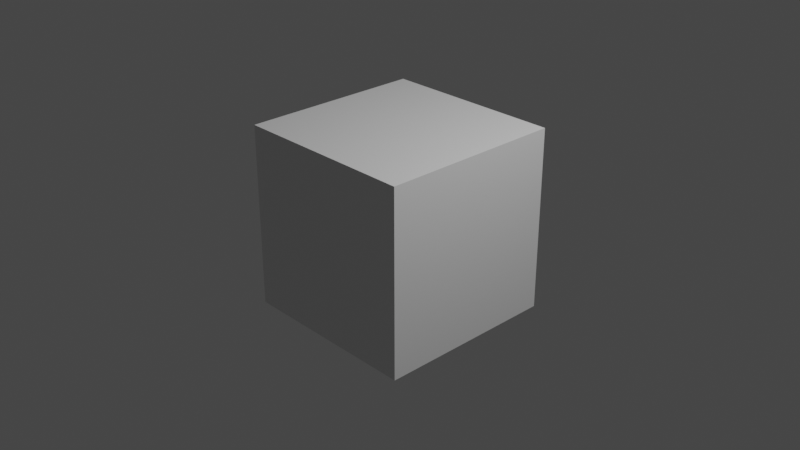 # Source: cubeKnifed.blend  (saved by Blender 3.2.14; exported with 4.5.12 LTS)
import bpy
from mathutils import Matrix  # noqa: F401  (used for matrix-valued properties, if any)

bpy.ops.wm.read_factory_settings(use_empty=True)
scene = bpy.context.scene
scene.name = 'Scene'

# ---- collections
col_collection = bpy.data.collections.new('Collection'); scene.collection.children.link(col_collection)

# ---- materials (node trees are filled in below, after node groups)
mat_material = bpy.data.materials.new('Material')
mat_material.alpha_threshold = 0.0
mat_material.use_transparent_shadow = False
mat_material.line_color = (0.0, 0.0, 0.0, 1.0)

# ---- material node trees
mat_material.use_nodes = True; mat_material.node_tree.nodes.clear()
_N = mat_material.node_tree.nodes; _L = mat_material.node_tree.links
n0 = _N.new('ShaderNodeOutputMaterial'); n0.name = 'Material Output'; n0.location = (300, 300)
n1 = _N.new('ShaderNodeBsdfPrincipled'); n1.name = 'Principled BSDF'; n1.location = (10, 300)
n1.distribution = 'GGX'
n1.subsurface_method = 'RANDOM_WALK_SKIN'
n1.inputs[2].default_value = 0.4
n1.inputs[3].default_value = 1.45
n1.inputs[27].default_value = (0.0, 0.0, 0.0, 1.0)
n1.inputs[28].default_value = 1.0
_L.new(n1.outputs[0], n0.inputs[0])
n0.is_active_output = True

# ---- world
world_world = bpy.data.worlds.new('World'); scene.world = world_world
world_world.use_nodes = True; world_world.node_tree.nodes.clear()
_N = world_world.node_tree.nodes; _L = world_world.node_tree.links
n0 = _N.new('ShaderNodeOutputWorld'); n0.name = 'World Output'; n0.location = (300, 300)
n1 = _N.new('ShaderNodeBackground'); n1.name = 'Background'; n1.location = (10, 300)
n1.inputs[0].default_value = (0.05088, 0.05088, 0.05088, 1.0)
_L.new(n1.outputs[0], n0.inputs[0])
n0.is_active_output = True
world_world.color = (0.05088, 0.05088, 0.05088)
world_world.use_sun_shadow = False
world_world.sun_shadow_jitter_overblur = 0.0

# ---- cameras
cam_camera = bpy.data.cameras.new('Camera')
cam_camera.clip_end = 100.0
cam_camera.ortho_scale = 7.314

# ---- lights
light_light = bpy.data.lights.new('Light', 'POINT')
light_light.transmission_factor = 0.0
light_light.energy = 1000.0
light_light.shadow_soft_size = 0.1
light_light.shadow_maximum_resolution = 0.006
light_light.use_absolute_resolution = True

# ---- meshes
me_cube = bpy.data.meshes.new('Cube')
me_cube.from_pydata([(1.0, 1.0, 1.0), (1.0, 1.0, -1.0), (1.0, -1.0, 1.0), (1.0, -1.0, -1.0), (-1.0, 1.0, 1.0), (-1.0, 1.0, -1.0), (-1.0, -1.0, 1.0), (-1.0, -1.0, -1.0), (1.0, -1.0, 0.5932), (1.0, -0.4687, 1.0), (0.3665, -1.0, 1.0), (1.0, -1.0, 0.3453), (1.0, -0.07871, 1.0), (-0.06062, -1.0, 1.0)], [], [(0, 4, 6, 13, 12), (3, 11, 13, 6, 7), (7, 6, 4, 5), (5, 1, 3, 7), (1, 0, 12, 11, 3), (5, 4, 0, 1), (9, 10, 2), (8, 9, 2), (10, 8, 2), (12, 13, 10, 9), (11, 12, 9, 8), (13, 11, 8, 10)])
_uv = me_cube.uv_layers.new(name='UVMap')
_uv.uv.foreach_set('vector', [0.625, 0.5, 0.875, 0.5, 0.875, 0.75, 0.7576, 0.75, 0.625, 0.6348, 0.375, 0.75, 0.5432, 0.75, 0.625, 0.8826, 0.625, 1.0, 0.375, 1.0, 0.375, 0.0, 0.625, 0.0, 0.625, 0.25, 0.375, 0.25, 0.125, 0.5, 0.375, 0.5, 0.375, 0.75, 0.125, 0.75, 0.375, 0.5, 0.625, 0.5, 0.625, 0.6348, 0.5432, 0.75, 0.375, 0.75, 0.375, 0.25, 0.625, 0.25, 0.625, 0.5, 0.375, 0.5, 0.625, 0.6836, 0.7042, 0.75, 0.625, 0.75, 0.5741, 0.75, 0.625, 0.6836, 0.625, 0.75, 0.625, 0.8292, 0.5741, 0.75, 0.625, 0.75, 0.625, 0.6348, 0.7576, 0.75, 0.7042, 0.75, 0.625, 0.6836, 0.5432, 0.75, 0.625, 0.6348, 0.625, 0.6836, 0.5741, 0.75, 0.625, 0.8826, 0.5432, 0.75, 0.5741, 0.75, 0.625, 0.8292])
me_cube.materials.append(mat_material)
me_cube.use_mirror_vertex_groups = False
me_cube.update()

# ---- objects
ob_cube = bpy.data.objects.new('Cube', me_cube)
ob_light = bpy.data.objects.new('Light', light_light)
ob_camera = bpy.data.objects.new('Camera', cam_camera)

# ---- transforms, parenting, visibility, modifiers, constraints
ob_cube.location = (0.0, 0.0, 0.0)
ob_cube.lock_rotations_4d = False
ob_cube.empty_display_type = 'ARROWS'
ob_cube.lineart.crease_threshold = 0.0
ob_light.location = (4.076, 1.005, 5.904)
ob_light.rotation_euler = (0.6503, 0.05522, 1.866)
ob_light.lock_rotations_4d = False
ob_light.empty_display_type = 'ARROWS'
ob_light.color = (0.0, 0.0, 0.0, 0.0)
ob_light.lineart.crease_threshold = 0.0
ob_camera.location = (7.359, -6.926, 4.958)
ob_camera.rotation_euler = (1.109, 0.0, 0.8149)
ob_camera.lock_rotations_4d = False
ob_camera.empty_display_type = 'ARROWS'
ob_camera.color = (0.0, 0.0, 0.0, 0.0)
ob_camera.display_type = 'WIRE'
ob_camera.lineart.crease_threshold = 0.0

# ---- collection membership
col_collection.objects.link(ob_cube)
col_collection.objects.link(ob_light)
col_collection.objects.link(ob_camera)

# ---- scene / render settings (as saved in the file)
scene.camera = ob_camera
scene.frame_start = 1; scene.frame_end = 250; scene.frame_set(1)
scene.render.engine = 'BLENDER_EEVEE_NEXT'
scene.cycles.sampling_pattern = 'TABULATED_SOBOL'
scene.cycles.use_light_tree = False
scene.view_settings.view_transform = 'Filmic'
bpy.context.view_layer.update()
